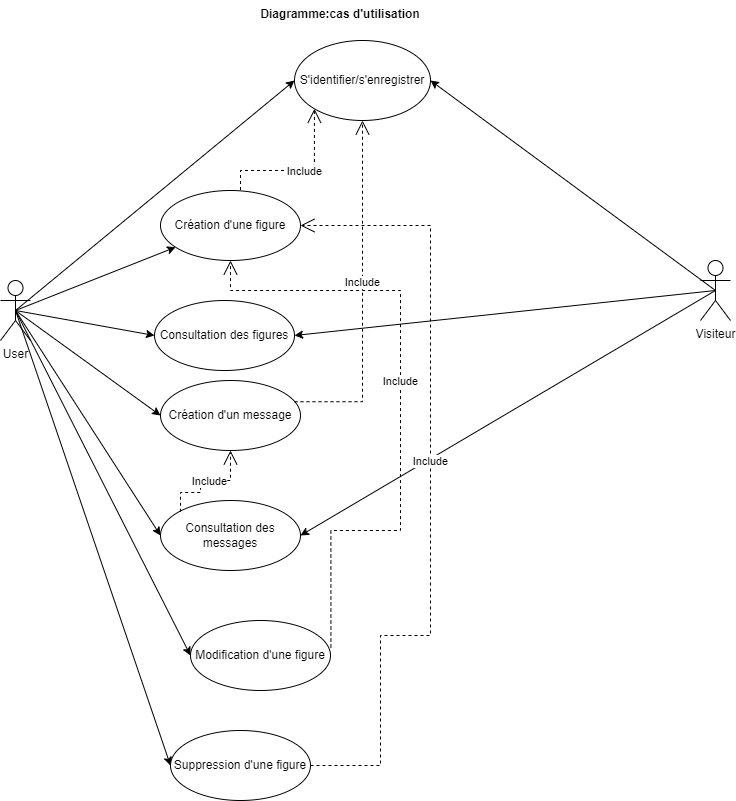

The diagram above was exported from draw.io. Its source (the exported page's mxGraphModel, read from the mxfile embedded in the PNG):
<mxGraphModel dx="1036" dy="614" grid="1" gridSize="10" guides="1" tooltips="1" connect="1" arrows="1" fold="1" page="1" pageScale="1" pageWidth="827" pageHeight="1169" math="0" shadow="0">
  <root>
    <mxCell id="0" />
    <mxCell id="1" parent="0" />
    <mxCell id="qIF0m8S2JwPQlSZoJxXi-1" value="Diagramme:cas d'utilisation" style="text;align=center;fontStyle=1;verticalAlign=middle;spacingLeft=3;spacingRight=3;strokeColor=none;rotatable=0;points=[[0,0.5],[1,0.5]];portConstraint=eastwest;" parent="1" vertex="1">
      <mxGeometry x="340" y="20" width="80" height="26" as="geometry" />
    </mxCell>
    <mxCell id="qIF0m8S2JwPQlSZoJxXi-7" style="rounded=0;orthogonalLoop=1;jettySize=auto;html=1;exitX=0.5;exitY=0.5;exitDx=0;exitDy=0;exitPerimeter=0;entryX=0;entryY=0.5;entryDx=0;entryDy=0;" parent="1" source="qIF0m8S2JwPQlSZoJxXi-2" target="qIF0m8S2JwPQlSZoJxXi-3" edge="1">
      <mxGeometry relative="1" as="geometry" />
    </mxCell>
    <mxCell id="qIF0m8S2JwPQlSZoJxXi-8" style="edgeStyle=none;rounded=0;orthogonalLoop=1;jettySize=auto;html=1;exitX=0.5;exitY=0.5;exitDx=0;exitDy=0;exitPerimeter=0;" parent="1" source="qIF0m8S2JwPQlSZoJxXi-2" target="qIF0m8S2JwPQlSZoJxXi-4" edge="1">
      <mxGeometry relative="1" as="geometry" />
    </mxCell>
    <mxCell id="qIF0m8S2JwPQlSZoJxXi-9" style="edgeStyle=none;rounded=0;orthogonalLoop=1;jettySize=auto;html=1;exitX=0.5;exitY=0.5;exitDx=0;exitDy=0;exitPerimeter=0;entryX=0;entryY=0.5;entryDx=0;entryDy=0;" parent="1" source="qIF0m8S2JwPQlSZoJxXi-2" target="qIF0m8S2JwPQlSZoJxXi-5" edge="1">
      <mxGeometry relative="1" as="geometry" />
    </mxCell>
    <mxCell id="MxWQP1m6orVWeQ3gK4yp-2" style="rounded=0;orthogonalLoop=1;jettySize=auto;html=1;exitX=0.5;exitY=0.5;exitDx=0;exitDy=0;exitPerimeter=0;entryX=0;entryY=0.5;entryDx=0;entryDy=0;" parent="1" source="qIF0m8S2JwPQlSZoJxXi-2" target="MxWQP1m6orVWeQ3gK4yp-1" edge="1">
      <mxGeometry relative="1" as="geometry" />
    </mxCell>
    <mxCell id="MxWQP1m6orVWeQ3gK4yp-5" style="edgeStyle=none;rounded=0;orthogonalLoop=1;jettySize=auto;html=1;exitX=0.5;exitY=0.5;exitDx=0;exitDy=0;exitPerimeter=0;entryX=0;entryY=0.5;entryDx=0;entryDy=0;" parent="1" source="qIF0m8S2JwPQlSZoJxXi-2" target="MxWQP1m6orVWeQ3gK4yp-4" edge="1">
      <mxGeometry relative="1" as="geometry" />
    </mxCell>
    <mxCell id="MxWQP1m6orVWeQ3gK4yp-10" style="edgeStyle=none;rounded=0;orthogonalLoop=1;jettySize=auto;html=1;exitX=0.5;exitY=0.5;exitDx=0;exitDy=0;exitPerimeter=0;entryX=0;entryY=0.5;entryDx=0;entryDy=0;" parent="1" source="qIF0m8S2JwPQlSZoJxXi-2" target="MxWQP1m6orVWeQ3gK4yp-9" edge="1">
      <mxGeometry relative="1" as="geometry" />
    </mxCell>
    <mxCell id="Y4XkDJrFkz5-hEZFIX6J-7" style="rounded=0;orthogonalLoop=1;jettySize=auto;html=1;exitX=0.5;exitY=0.5;exitDx=0;exitDy=0;exitPerimeter=0;entryX=0;entryY=0.5;entryDx=0;entryDy=0;" edge="1" parent="1" source="qIF0m8S2JwPQlSZoJxXi-2" target="Y4XkDJrFkz5-hEZFIX6J-6">
      <mxGeometry relative="1" as="geometry" />
    </mxCell>
    <mxCell id="qIF0m8S2JwPQlSZoJxXi-2" value="User" style="shape=umlActor;verticalLabelPosition=bottom;verticalAlign=top;html=1;" parent="1" vertex="1">
      <mxGeometry x="40" y="300" width="30" height="60" as="geometry" />
    </mxCell>
    <mxCell id="qIF0m8S2JwPQlSZoJxXi-3" value="Consultation des figures&lt;br&gt;" style="ellipse;whiteSpace=wrap;html=1;" parent="1" vertex="1">
      <mxGeometry x="194" y="320" width="140" height="70" as="geometry" />
    </mxCell>
    <mxCell id="qIF0m8S2JwPQlSZoJxXi-4" value="Création d'une figure" style="ellipse;whiteSpace=wrap;html=1;" parent="1" vertex="1">
      <mxGeometry x="200" y="210" width="140" height="70" as="geometry" />
    </mxCell>
    <mxCell id="qIF0m8S2JwPQlSZoJxXi-5" value="Modification d'une figure" style="ellipse;whiteSpace=wrap;html=1;" parent="1" vertex="1">
      <mxGeometry x="230" y="640" width="140" height="70" as="geometry" />
    </mxCell>
    <mxCell id="MxWQP1m6orVWeQ3gK4yp-1" value="S'identifier/s'enregistrer" style="ellipse;whiteSpace=wrap;html=1;" parent="1" vertex="1">
      <mxGeometry x="334" y="60" width="136" height="80" as="geometry" />
    </mxCell>
    <mxCell id="MxWQP1m6orVWeQ3gK4yp-6" style="edgeStyle=none;rounded=0;orthogonalLoop=1;jettySize=auto;html=1;exitX=0.5;exitY=0.5;exitDx=0;exitDy=0;exitPerimeter=0;entryX=1;entryY=0.5;entryDx=0;entryDy=0;" parent="1" source="MxWQP1m6orVWeQ3gK4yp-3" target="MxWQP1m6orVWeQ3gK4yp-1" edge="1">
      <mxGeometry relative="1" as="geometry" />
    </mxCell>
    <mxCell id="MxWQP1m6orVWeQ3gK4yp-8" style="edgeStyle=none;rounded=0;orthogonalLoop=1;jettySize=auto;html=1;exitX=0.5;exitY=0.5;exitDx=0;exitDy=0;exitPerimeter=0;entryX=1;entryY=0.5;entryDx=0;entryDy=0;" parent="1" source="MxWQP1m6orVWeQ3gK4yp-3" target="qIF0m8S2JwPQlSZoJxXi-3" edge="1">
      <mxGeometry relative="1" as="geometry" />
    </mxCell>
    <mxCell id="Y4XkDJrFkz5-hEZFIX6J-8" style="edgeStyle=none;rounded=0;orthogonalLoop=1;jettySize=auto;html=1;exitX=0.5;exitY=0.5;exitDx=0;exitDy=0;exitPerimeter=0;entryX=1;entryY=0.5;entryDx=0;entryDy=0;" edge="1" parent="1" source="MxWQP1m6orVWeQ3gK4yp-3" target="Y4XkDJrFkz5-hEZFIX6J-6">
      <mxGeometry relative="1" as="geometry" />
    </mxCell>
    <mxCell id="MxWQP1m6orVWeQ3gK4yp-3" value="Visiteur" style="shape=umlActor;verticalLabelPosition=bottom;verticalAlign=top;html=1;outlineConnect=0;" parent="1" vertex="1">
      <mxGeometry x="740" y="280" width="30" height="60" as="geometry" />
    </mxCell>
    <mxCell id="MxWQP1m6orVWeQ3gK4yp-4" value="Création d'un message" style="ellipse;whiteSpace=wrap;html=1;" parent="1" vertex="1">
      <mxGeometry x="200" y="400" width="140" height="70" as="geometry" />
    </mxCell>
    <mxCell id="MxWQP1m6orVWeQ3gK4yp-9" value="Suppression d'une figure" style="ellipse;whiteSpace=wrap;html=1;" parent="1" vertex="1">
      <mxGeometry x="210" y="750" width="140" height="70" as="geometry" />
    </mxCell>
    <mxCell id="Y4XkDJrFkz5-hEZFIX6J-1" value="Include&lt;br&gt;" style="endArrow=open;endSize=12;dashed=1;html=1;rounded=0;entryX=1;entryY=0.5;entryDx=0;entryDy=0;edgeStyle=orthogonalEdgeStyle;exitX=1;exitY=0.5;exitDx=0;exitDy=0;" edge="1" parent="1" source="MxWQP1m6orVWeQ3gK4yp-9" target="qIF0m8S2JwPQlSZoJxXi-4">
      <mxGeometry x="0.0751" width="160" relative="1" as="geometry">
        <mxPoint x="350" y="654.5" as="sourcePoint" />
        <mxPoint x="510" y="654.5" as="targetPoint" />
        <Array as="points">
          <mxPoint x="420" y="785" />
          <mxPoint x="420" y="655" />
          <mxPoint x="470" y="655" />
          <mxPoint x="470" y="245" />
        </Array>
        <mxPoint y="1" as="offset" />
      </mxGeometry>
    </mxCell>
    <mxCell id="Y4XkDJrFkz5-hEZFIX6J-4" value="Include&lt;br&gt;" style="endArrow=open;endSize=12;dashed=1;html=1;rounded=0;entryX=0.5;entryY=1;entryDx=0;entryDy=0;edgeStyle=orthogonalEdgeStyle;exitX=1.003;exitY=0.386;exitDx=0;exitDy=0;exitPerimeter=0;" edge="1" parent="1" source="qIF0m8S2JwPQlSZoJxXi-5" target="qIF0m8S2JwPQlSZoJxXi-4">
      <mxGeometry x="0.0751" width="160" relative="1" as="geometry">
        <mxPoint x="350" y="549.5" as="sourcePoint" />
        <mxPoint x="340" y="140" as="targetPoint" />
        <Array as="points">
          <mxPoint x="370" y="550" />
          <mxPoint x="440" y="550" />
          <mxPoint x="440" y="310" />
          <mxPoint x="270" y="310" />
        </Array>
        <mxPoint y="1" as="offset" />
      </mxGeometry>
    </mxCell>
    <mxCell id="Y4XkDJrFkz5-hEZFIX6J-5" value="Include&lt;br&gt;" style="endArrow=open;endSize=12;dashed=1;html=1;rounded=0;entryX=0;entryY=1;entryDx=0;entryDy=0;edgeStyle=orthogonalEdgeStyle;" edge="1" parent="1" target="MxWQP1m6orVWeQ3gK4yp-1">
      <mxGeometry x="0.0751" width="160" relative="1" as="geometry">
        <mxPoint x="280" y="209.5" as="sourcePoint" />
        <mxPoint x="270" y="-200" as="targetPoint" />
        <Array as="points">
          <mxPoint x="280" y="190" />
          <mxPoint x="354" y="190" />
        </Array>
        <mxPoint y="1" as="offset" />
      </mxGeometry>
    </mxCell>
    <mxCell id="Y4XkDJrFkz5-hEZFIX6J-6" value="Consultation des messages" style="ellipse;whiteSpace=wrap;html=1;" vertex="1" parent="1">
      <mxGeometry x="200" y="520" width="140" height="70" as="geometry" />
    </mxCell>
    <mxCell id="Y4XkDJrFkz5-hEZFIX6J-9" value="Include&lt;br&gt;" style="endArrow=open;endSize=12;dashed=1;html=1;rounded=0;entryX=0.5;entryY=1;entryDx=0;entryDy=0;edgeStyle=orthogonalEdgeStyle;" edge="1" parent="1" target="MxWQP1m6orVWeQ3gK4yp-4">
      <mxGeometry x="0.0751" width="160" relative="1" as="geometry">
        <mxPoint x="220" y="531.22" as="sourcePoint" />
        <mxPoint x="293.91673887931483" y="450.00427124746193" as="targetPoint" />
        <Array as="points">
          <mxPoint x="220" y="512" />
          <mxPoint x="240" y="512" />
          <mxPoint x="240" y="500" />
          <mxPoint x="270" y="500" />
        </Array>
        <mxPoint y="1" as="offset" />
      </mxGeometry>
    </mxCell>
    <mxCell id="Y4XkDJrFkz5-hEZFIX6J-10" value="Include&lt;br&gt;" style="endArrow=open;endSize=12;dashed=1;html=1;rounded=0;entryX=0.5;entryY=1;entryDx=0;entryDy=0;edgeStyle=orthogonalEdgeStyle;" edge="1" parent="1" target="MxWQP1m6orVWeQ3gK4yp-1">
      <mxGeometry x="0.0751" width="160" relative="1" as="geometry">
        <mxPoint x="334" y="421.22" as="sourcePoint" />
        <mxPoint x="407.91673887931483" y="340.00427124746193" as="targetPoint" />
        <Array as="points">
          <mxPoint x="402" y="421" />
        </Array>
        <mxPoint y="1" as="offset" />
      </mxGeometry>
    </mxCell>
  </root>
</mxGraphModel>